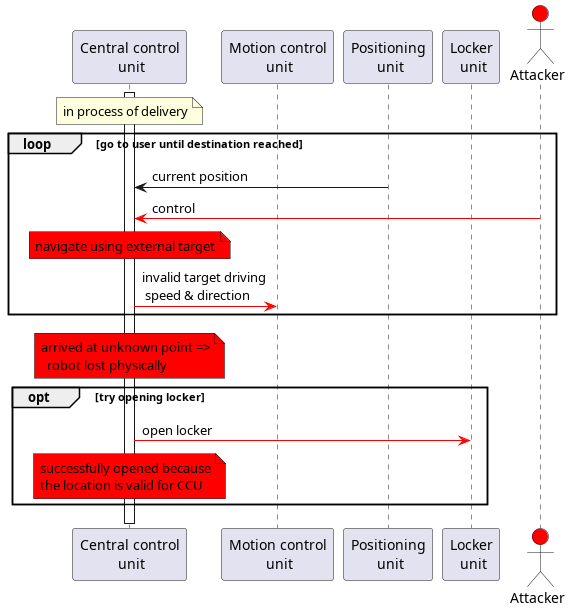

The diagram above was rendered by PlantUML. Its source (embedded in the PNG):
@startuml
!pragma teoz true
'autonumber

participant "Central control\n unit" as CCU
participant "Motion control\n unit" as MCU
participant "Positioning\n unit" as PU
participant "Locker\n unit" as LU
actor "Attacker" as Att #red

activate CCU
note over CCU: in process of delivery

loop go to user until destination reached

PU      -> CCU:     current position
Att     -[#red]> CCU: control

note over CCU #red: navigate using external target

CCU     -[#red]> MCU:     invalid target driving\n speed & direction

end

note over CCU #red: arrived at unknown point =>\n  robot lost physically

opt try opening locker
CCU     -[#red]> LU:      open locker
note over CCU #red: successfully opened because\nthe location is valid for CCU
end

deactivate CCU


@enduml